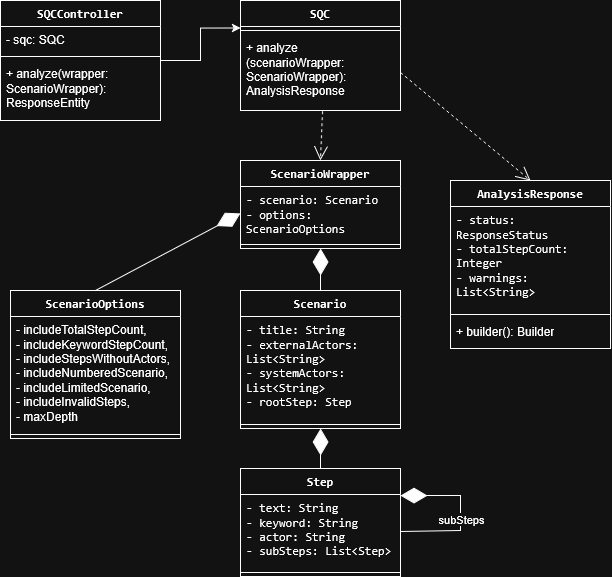

The diagram above was exported from draw.io. Its source (the exported page's mxGraphModel, read from the mxfile embedded in the PNG):
<mxGraphModel dx="1144" dy="594" grid="1" gridSize="10" guides="1" tooltips="1" connect="1" arrows="1" fold="1" page="1" pageScale="1" pageWidth="827" pageHeight="1169" math="0" shadow="0">
  <root>
    <mxCell id="0" />
    <mxCell id="1" parent="0" />
    <mxCell id="Q1XuH1WWJHrS37GocVKn-25" edge="1" parent="1" source="Q1XuH1WWJHrS37GocVKn-1" style="edgeStyle=orthogonalEdgeStyle;rounded=0;orthogonalLoop=1;jettySize=auto;html=1;entryX=0;entryY=0.25;entryDx=0;entryDy=0;" target="Q1XuH1WWJHrS37GocVKn-5">
      <mxGeometry relative="1" as="geometry" />
    </mxCell>
    <mxCell id="Q1XuH1WWJHrS37GocVKn-1" parent="1" style="swimlane;fontStyle=1;align=center;verticalAlign=top;childLayout=stackLayout;horizontal=1;startSize=26;horizontalStack=0;resizeParent=1;resizeParentMax=0;resizeLast=0;collapsible=1;marginBottom=0;whiteSpace=wrap;html=1;" value="&lt;code data-path-to-node=&quot;8,0,0&quot; data-index-in-node=&quot;6&quot;&gt;SQCController&lt;/code&gt;" vertex="1">
      <mxGeometry height="120" width="160" x="40" y="80" as="geometry" />
    </mxCell>
    <mxCell id="Q1XuH1WWJHrS37GocVKn-2" parent="Q1XuH1WWJHrS37GocVKn-1" style="text;strokeColor=none;fillColor=none;align=left;verticalAlign=top;spacingLeft=4;spacingRight=4;overflow=hidden;rotatable=0;points=[[0,0.5],[1,0.5]];portConstraint=eastwest;whiteSpace=wrap;html=1;" value="- sqc: SQC" vertex="1">
      <mxGeometry height="26" width="160" y="26" as="geometry" />
    </mxCell>
    <mxCell id="Q1XuH1WWJHrS37GocVKn-3" parent="Q1XuH1WWJHrS37GocVKn-1" style="line;strokeWidth=1;fillColor=none;align=left;verticalAlign=middle;spacingTop=-1;spacingLeft=3;spacingRight=3;rotatable=0;labelPosition=right;points=[];portConstraint=eastwest;strokeColor=inherit;" value="" vertex="1">
      <mxGeometry height="8" width="160" y="52" as="geometry" />
    </mxCell>
    <mxCell id="Q1XuH1WWJHrS37GocVKn-4" parent="Q1XuH1WWJHrS37GocVKn-1" style="text;strokeColor=none;fillColor=none;align=left;verticalAlign=top;spacingLeft=4;spacingRight=4;overflow=hidden;rotatable=0;points=[[0,0.5],[1,0.5]];portConstraint=eastwest;whiteSpace=wrap;html=1;" value="+ analyze(wrapper: ScenarioWrapper): ResponseEntity" vertex="1">
      <mxGeometry height="60" width="160" y="60" as="geometry" />
    </mxCell>
    <mxCell id="Q1XuH1WWJHrS37GocVKn-5" parent="1" style="swimlane;fontStyle=1;align=center;verticalAlign=top;childLayout=stackLayout;horizontal=1;startSize=26;horizontalStack=0;resizeParent=1;resizeParentMax=0;resizeLast=0;collapsible=1;marginBottom=0;whiteSpace=wrap;html=1;" value="&lt;code data-path-to-node=&quot;10,0,0&quot; data-index-in-node=&quot;6&quot;&gt;SQC&lt;/code&gt;" vertex="1">
      <mxGeometry height="110" width="160" x="280" y="80" as="geometry" />
    </mxCell>
    <mxCell id="Q1XuH1WWJHrS37GocVKn-7" parent="Q1XuH1WWJHrS37GocVKn-5" style="line;strokeWidth=1;fillColor=none;align=left;verticalAlign=middle;spacingTop=-1;spacingLeft=3;spacingRight=3;rotatable=0;labelPosition=right;points=[];portConstraint=eastwest;strokeColor=inherit;" value="" vertex="1">
      <mxGeometry height="8" width="160" y="26" as="geometry" />
    </mxCell>
    <mxCell id="Q1XuH1WWJHrS37GocVKn-8" parent="Q1XuH1WWJHrS37GocVKn-5" style="text;strokeColor=none;fillColor=none;align=left;verticalAlign=top;spacingLeft=4;spacingRight=4;overflow=hidden;rotatable=0;points=[[0,0.5],[1,0.5]];portConstraint=eastwest;whiteSpace=wrap;html=1;" value="+ analyze (scenarioWrapper: ScenarioWrapper): AnalysisResponse" vertex="1">
      <mxGeometry height="76" width="160" y="34" as="geometry" />
    </mxCell>
    <mxCell id="Q1XuH1WWJHrS37GocVKn-9" parent="1" style="swimlane;fontStyle=1;align=center;verticalAlign=top;childLayout=stackLayout;horizontal=1;startSize=26;horizontalStack=0;resizeParent=1;resizeParentMax=0;resizeLast=0;collapsible=1;marginBottom=0;whiteSpace=wrap;html=1;" value="&lt;code data-path-to-node=&quot;12,0,0&quot; data-index-in-node=&quot;6&quot;&gt;ScenarioWrapper&lt;/code&gt;" vertex="1">
      <mxGeometry height="88" width="160" x="280" y="240" as="geometry" />
    </mxCell>
    <mxCell id="Q1XuH1WWJHrS37GocVKn-10" parent="Q1XuH1WWJHrS37GocVKn-9" style="text;strokeColor=none;fillColor=none;align=left;verticalAlign=top;spacingLeft=4;spacingRight=4;overflow=hidden;rotatable=0;points=[[0,0.5],[1,0.5]];portConstraint=eastwest;whiteSpace=wrap;html=1;" value="&lt;div&gt;&lt;code data-path-to-node=&quot;12,1,0&quot; data-index-in-node=&quot;12&quot;&gt;- scenario: Scenario&lt;/code&gt;&lt;/div&gt;&lt;div&gt;&lt;code data-path-to-node=&quot;12,1,0&quot; data-index-in-node=&quot;36&quot;&gt;- options: ScenarioOptions&lt;/code&gt;&lt;/div&gt;" vertex="1">
      <mxGeometry height="54" width="160" y="26" as="geometry" />
    </mxCell>
    <mxCell id="Q1XuH1WWJHrS37GocVKn-11" parent="Q1XuH1WWJHrS37GocVKn-9" style="line;strokeWidth=1;fillColor=none;align=left;verticalAlign=middle;spacingTop=-1;spacingLeft=3;spacingRight=3;rotatable=0;labelPosition=right;points=[];portConstraint=eastwest;strokeColor=inherit;" value="" vertex="1">
      <mxGeometry height="8" width="160" y="80" as="geometry" />
    </mxCell>
    <mxCell id="Q1XuH1WWJHrS37GocVKn-13" parent="1" style="swimlane;fontStyle=1;align=center;verticalAlign=top;childLayout=stackLayout;horizontal=1;startSize=26;horizontalStack=0;resizeParent=1;resizeParentMax=0;resizeLast=0;collapsible=1;marginBottom=0;whiteSpace=wrap;html=1;" value="&lt;code data-path-to-node=&quot;12,3,0&quot; data-index-in-node=&quot;6&quot;&gt;Scenario&lt;/code&gt;" vertex="1">
      <mxGeometry height="138" width="160" x="280" y="370" as="geometry" />
    </mxCell>
    <mxCell id="Q1XuH1WWJHrS37GocVKn-32" parent="Q1XuH1WWJHrS37GocVKn-13" style="text;strokeColor=none;fillColor=none;align=left;verticalAlign=top;spacingLeft=4;spacingRight=4;overflow=hidden;rotatable=0;points=[[0,0.5],[1,0.5]];portConstraint=eastwest;whiteSpace=wrap;html=1;" value="&lt;div&gt;&lt;code data-path-to-node=&quot;12,4,0&quot; data-index-in-node=&quot;12&quot;&gt;- title: String&lt;/code&gt;&lt;/div&gt;&lt;div&gt;&lt;code data-path-to-node=&quot;12,4,0&quot; data-index-in-node=&quot;31&quot;&gt;- externalActors: List&amp;lt;String&amp;gt;&lt;/code&gt;&lt;/div&gt;&lt;div&gt;&lt;code&gt;-&lt;/code&gt;&lt;code data-path-to-node=&quot;12,4,0&quot; data-index-in-node=&quot;65&quot;&gt;&amp;nbsp;systemActors: List&amp;lt;String&amp;gt;&lt;/code&gt;&lt;/div&gt;&lt;div&gt;&lt;code data-path-to-node=&quot;12,4,0&quot; data-index-in-node=&quot;97&quot;&gt;- rootStep: Step&lt;/code&gt;&lt;/div&gt;" vertex="1">
      <mxGeometry height="104" width="160" y="26" as="geometry" />
    </mxCell>
    <mxCell id="Q1XuH1WWJHrS37GocVKn-15" parent="Q1XuH1WWJHrS37GocVKn-13" style="line;strokeWidth=1;fillColor=none;align=left;verticalAlign=middle;spacingTop=-1;spacingLeft=3;spacingRight=3;rotatable=0;labelPosition=right;points=[];portConstraint=eastwest;strokeColor=inherit;" value="" vertex="1">
      <mxGeometry height="8" width="160" y="130" as="geometry" />
    </mxCell>
    <mxCell id="Q1XuH1WWJHrS37GocVKn-18" parent="1" style="swimlane;fontStyle=1;align=center;verticalAlign=top;childLayout=stackLayout;horizontal=1;startSize=26;horizontalStack=0;resizeParent=1;resizeParentMax=0;resizeLast=0;collapsible=1;marginBottom=0;whiteSpace=wrap;html=1;" value="&lt;code data-path-to-node=&quot;12,6,0&quot; data-index-in-node=&quot;6&quot;&gt;Step&lt;/code&gt;" vertex="1">
      <mxGeometry height="108" width="160" x="280" y="548" as="geometry" />
    </mxCell>
    <mxCell id="Q1XuH1WWJHrS37GocVKn-19" parent="Q1XuH1WWJHrS37GocVKn-18" style="text;strokeColor=none;fillColor=none;align=left;verticalAlign=top;spacingLeft=4;spacingRight=4;overflow=hidden;rotatable=0;points=[[0,0.5],[1,0.5]];portConstraint=eastwest;whiteSpace=wrap;html=1;" value="&lt;div&gt;&lt;code data-path-to-node=&quot;12,7,0&quot; data-index-in-node=&quot;12&quot;&gt;- text: String&lt;/code&gt;&lt;/div&gt;&lt;div&gt;&lt;code data-path-to-node=&quot;12,7,0&quot; data-index-in-node=&quot;30&quot;&gt;- keyword: String&lt;/code&gt;&lt;/div&gt;&lt;div&gt;&lt;code data-path-to-node=&quot;12,7,0&quot; data-index-in-node=&quot;51&quot;&gt;- actor: String&lt;/code&gt;&lt;/div&gt;&lt;div&gt;&lt;code data-path-to-node=&quot;12,7,0&quot; data-index-in-node=&quot;70&quot;&gt;- subSteps: List&amp;lt;Step&amp;gt;&lt;/code&gt;&lt;/div&gt;" vertex="1">
      <mxGeometry height="74" width="160" y="26" as="geometry" />
    </mxCell>
    <mxCell id="Q1XuH1WWJHrS37GocVKn-20" parent="Q1XuH1WWJHrS37GocVKn-18" style="line;strokeWidth=1;fillColor=none;align=left;verticalAlign=middle;spacingTop=-1;spacingLeft=3;spacingRight=3;rotatable=0;labelPosition=right;points=[];portConstraint=eastwest;strokeColor=inherit;" value="" vertex="1">
      <mxGeometry height="8" width="160" y="100" as="geometry" />
    </mxCell>
    <mxCell id="Q1XuH1WWJHrS37GocVKn-41" edge="1" parent="Q1XuH1WWJHrS37GocVKn-18" source="Q1XuH1WWJHrS37GocVKn-19" style="endArrow=diamondThin;endFill=1;endSize=24;html=1;rounded=0;exitX=1;exitY=0.5;exitDx=0;exitDy=0;entryX=1;entryY=0.25;entryDx=0;entryDy=0;" target="Q1XuH1WWJHrS37GocVKn-18" value="">
      <mxGeometry relative="1" width="160" as="geometry">
        <Array as="points">
          <mxPoint x="220" y="62" />
          <mxPoint x="220" y="27" />
        </Array>
        <mxPoint x="120" y="-68" as="sourcePoint" />
        <mxPoint x="280" y="-68" as="targetPoint" />
      </mxGeometry>
    </mxCell>
    <mxCell id="Q1XuH1WWJHrS37GocVKn-42" connectable="0" parent="Q1XuH1WWJHrS37GocVKn-41" style="edgeLabel;html=1;align=center;verticalAlign=middle;resizable=0;points=[];" value="&lt;div&gt;subSteps&lt;/div&gt;" vertex="1">
      <mxGeometry relative="1" x="-0.0787" y="-3" as="geometry">
        <mxPoint x="-3" as="offset" />
      </mxGeometry>
    </mxCell>
    <mxCell id="Q1XuH1WWJHrS37GocVKn-21" parent="1" style="swimlane;fontStyle=1;align=center;verticalAlign=top;childLayout=stackLayout;horizontal=1;startSize=26;horizontalStack=0;resizeParent=1;resizeParentMax=0;resizeLast=0;collapsible=1;marginBottom=0;whiteSpace=wrap;html=1;" value="&lt;code data-path-to-node=&quot;14,0,0&quot; data-index-in-node=&quot;6&quot;&gt;AnalysisResponse&lt;/code&gt;" vertex="1">
      <mxGeometry height="168" width="160" x="490" y="260" as="geometry" />
    </mxCell>
    <mxCell id="Q1XuH1WWJHrS37GocVKn-22" parent="Q1XuH1WWJHrS37GocVKn-21" style="text;strokeColor=none;fillColor=none;align=left;verticalAlign=top;spacingLeft=4;spacingRight=4;overflow=hidden;rotatable=0;points=[[0,0.5],[1,0.5]];portConstraint=eastwest;whiteSpace=wrap;html=1;" value="&lt;div&gt;&lt;code data-path-to-node=&quot;14,1,0&quot; data-index-in-node=&quot;12&quot;&gt;- status: ResponseStatus&lt;/code&gt;&lt;/div&gt;&lt;div&gt;&lt;code data-path-to-node=&quot;14,1,0&quot; data-index-in-node=&quot;40&quot;&gt;- totalStepCount: Integer&lt;/code&gt;&lt;/div&gt;&lt;div&gt;&lt;code data-path-to-node=&quot;14,1,0&quot; data-index-in-node=&quot;69&quot;&gt;- warnings: List&amp;lt;String&amp;gt;&lt;/code&gt;&lt;/div&gt;" vertex="1">
      <mxGeometry height="104" width="160" y="26" as="geometry" />
    </mxCell>
    <mxCell id="Q1XuH1WWJHrS37GocVKn-23" parent="Q1XuH1WWJHrS37GocVKn-21" style="line;strokeWidth=1;fillColor=none;align=left;verticalAlign=middle;spacingTop=-1;spacingLeft=3;spacingRight=3;rotatable=0;labelPosition=right;points=[];portConstraint=eastwest;strokeColor=inherit;" value="" vertex="1">
      <mxGeometry height="8" width="160" y="130" as="geometry" />
    </mxCell>
    <mxCell id="Q1XuH1WWJHrS37GocVKn-24" parent="Q1XuH1WWJHrS37GocVKn-21" style="text;strokeColor=none;fillColor=none;align=left;verticalAlign=top;spacingLeft=4;spacingRight=4;overflow=hidden;rotatable=0;points=[[0,0.5],[1,0.5]];portConstraint=eastwest;whiteSpace=wrap;html=1;" value="+ builder(): Builder" vertex="1">
      <mxGeometry height="30" width="160" y="138" as="geometry" />
    </mxCell>
    <mxCell id="Q1XuH1WWJHrS37GocVKn-27" edge="1" parent="1" source="Q1XuH1WWJHrS37GocVKn-8" style="endArrow=open;endSize=12;dashed=1;html=1;rounded=0;exitX=0.513;exitY=1.01;exitDx=0;exitDy=0;exitPerimeter=0;entryX=0.5;entryY=0;entryDx=0;entryDy=0;" target="Q1XuH1WWJHrS37GocVKn-9" value="">
      <mxGeometry relative="1" width="160" as="geometry">
        <mxPoint x="370" y="290" as="sourcePoint" />
        <mxPoint x="530" y="290" as="targetPoint" />
      </mxGeometry>
    </mxCell>
    <mxCell id="Q1XuH1WWJHrS37GocVKn-29" edge="1" parent="1" source="Q1XuH1WWJHrS37GocVKn-8" style="endArrow=open;endSize=12;dashed=1;html=1;rounded=0;exitX=1;exitY=0.5;exitDx=0;exitDy=0;entryX=0.5;entryY=0;entryDx=0;entryDy=0;" target="Q1XuH1WWJHrS37GocVKn-21" value="">
      <mxGeometry relative="1" width="160" as="geometry">
        <mxPoint x="522" y="230" as="sourcePoint" />
        <mxPoint x="520" y="279" as="targetPoint" />
      </mxGeometry>
    </mxCell>
    <mxCell id="Q1XuH1WWJHrS37GocVKn-30" edge="1" parent="1" source="Q1XuH1WWJHrS37GocVKn-13" style="endArrow=diamondThin;endFill=1;endSize=24;html=1;rounded=0;entryX=0.5;entryY=1;entryDx=0;entryDy=0;" target="Q1XuH1WWJHrS37GocVKn-9" value="">
      <mxGeometry relative="1" width="160" as="geometry">
        <mxPoint x="270" y="480" as="sourcePoint" />
        <mxPoint x="430" y="480" as="targetPoint" />
      </mxGeometry>
    </mxCell>
    <mxCell id="Q1XuH1WWJHrS37GocVKn-33" edge="1" parent="1" source="Q1XuH1WWJHrS37GocVKn-18" style="endArrow=diamondThin;endFill=1;endSize=24;html=1;rounded=0;entryX=0.5;entryY=1;entryDx=0;entryDy=0;exitX=0.5;exitY=0;exitDx=0;exitDy=0;" target="Q1XuH1WWJHrS37GocVKn-13" value="">
      <mxGeometry relative="1" width="160" as="geometry">
        <mxPoint x="360" y="472" as="sourcePoint" />
        <mxPoint x="360" y="420" as="targetPoint" />
      </mxGeometry>
    </mxCell>
    <mxCell id="Q1XuH1WWJHrS37GocVKn-35" parent="1" style="swimlane;fontStyle=1;align=center;verticalAlign=top;childLayout=stackLayout;horizontal=1;startSize=26;horizontalStack=0;resizeParent=1;resizeParentMax=0;resizeLast=0;collapsible=1;marginBottom=0;whiteSpace=wrap;html=1;" value="&lt;code&gt;ScenarioOptions&lt;/code&gt;" vertex="1">
      <mxGeometry height="148" width="170" x="50" y="370" as="geometry" />
    </mxCell>
    <mxCell id="Q1XuH1WWJHrS37GocVKn-36" parent="Q1XuH1WWJHrS37GocVKn-35" style="text;strokeColor=none;fillColor=none;align=left;verticalAlign=top;spacingLeft=4;spacingRight=4;overflow=hidden;rotatable=0;points=[[0,0.5],[1,0.5]];portConstraint=eastwest;whiteSpace=wrap;html=1;" value="- includeTotalStepCount,&lt;br&gt;- includeKeywordStepCount,&lt;br&gt;- includeStepsWithoutActors,&lt;br&gt;- includeNumberedScenario,&lt;br&gt;- includeLimitedScenario,&lt;br&gt;- includeInvalidSteps,&lt;br&gt;- maxDepth" vertex="1">
      <mxGeometry height="114" width="170" y="26" as="geometry" />
    </mxCell>
    <mxCell id="Q1XuH1WWJHrS37GocVKn-37" parent="Q1XuH1WWJHrS37GocVKn-35" style="line;strokeWidth=1;fillColor=none;align=left;verticalAlign=middle;spacingTop=-1;spacingLeft=3;spacingRight=3;rotatable=0;labelPosition=right;points=[];portConstraint=eastwest;strokeColor=inherit;" value="" vertex="1">
      <mxGeometry height="8" width="170" y="140" as="geometry" />
    </mxCell>
    <mxCell id="Q1XuH1WWJHrS37GocVKn-40" edge="1" parent="1" source="Q1XuH1WWJHrS37GocVKn-35" style="endArrow=diamondThin;endFill=1;endSize=24;html=1;rounded=0;entryX=0;entryY=0.5;entryDx=0;entryDy=0;exitX=0.5;exitY=0;exitDx=0;exitDy=0;" target="Q1XuH1WWJHrS37GocVKn-10" value="">
      <mxGeometry relative="1" width="160" as="geometry">
        <mxPoint x="240" y="372" as="sourcePoint" />
        <mxPoint x="240" y="330" as="targetPoint" />
      </mxGeometry>
    </mxCell>
  </root>
</mxGraphModel>